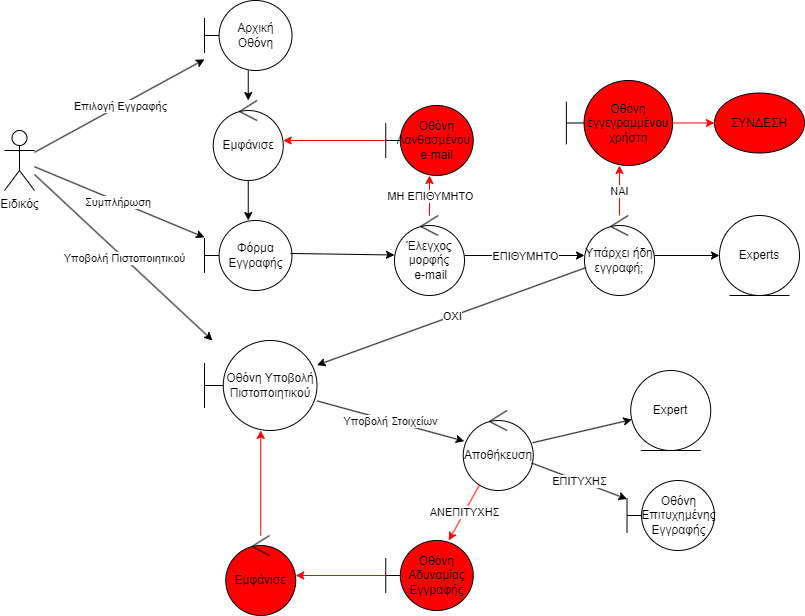

The diagram above was exported from draw.io. Its source (the exported page's mxGraphModel, read from the mxfile embedded in the PNG):
<mxGraphModel dx="1050" dy="530" grid="1" gridSize="10" guides="1" tooltips="1" connect="1" arrows="1" fold="1" page="1" pageScale="1" pageWidth="1600" pageHeight="900" math="0" shadow="0">
  <root>
    <mxCell id="0" />
    <mxCell id="1" parent="0" />
    <mxCell id="oBWuhulyaEhLfkZ1NdnR-1" value="Ειδικός" style="shape=umlActor;verticalLabelPosition=bottom;verticalAlign=top;html=1;outlineConnect=0;" parent="1" vertex="1">
      <mxGeometry x="90" y="180" width="30" height="60" as="geometry" />
    </mxCell>
    <mxCell id="oBWuhulyaEhLfkZ1NdnR-2" value="Αρχική Οθόνη" style="shape=umlBoundary;whiteSpace=wrap;html=1;" parent="1" vertex="1">
      <mxGeometry x="290" y="50" width="87.5" height="70" as="geometry" />
    </mxCell>
    <mxCell id="oBWuhulyaEhLfkZ1NdnR-3" value="Υπάρχει ήδη εγγραφή;" style="ellipse;shape=umlControl;whiteSpace=wrap;html=1;" parent="1" vertex="1">
      <mxGeometry x="670" y="265" width="70" height="80" as="geometry" />
    </mxCell>
    <mxCell id="oBWuhulyaEhLfkZ1NdnR-5" value="" style="endArrow=classic;html=1;rounded=0;" parent="1" source="oBWuhulyaEhLfkZ1NdnR-1" target="oBWuhulyaEhLfkZ1NdnR-2" edge="1">
      <mxGeometry width="50" height="50" relative="1" as="geometry">
        <mxPoint x="600" y="510" as="sourcePoint" />
        <mxPoint x="650" y="460" as="targetPoint" />
      </mxGeometry>
    </mxCell>
    <mxCell id="oBWuhulyaEhLfkZ1NdnR-40" value="Επιλογή Εγγραφής" style="edgeLabel;html=1;align=center;verticalAlign=middle;resizable=0;points=[];" parent="oBWuhulyaEhLfkZ1NdnR-5" vertex="1" connectable="0">
      <mxGeometry relative="1" as="geometry">
        <mxPoint as="offset" />
      </mxGeometry>
    </mxCell>
    <mxCell id="oBWuhulyaEhLfkZ1NdnR-7" value="Φόρμα Εγγραφής" style="shape=umlBoundary;whiteSpace=wrap;html=1;" parent="1" vertex="1">
      <mxGeometry x="290" y="270" width="87.5" height="70" as="geometry" />
    </mxCell>
    <mxCell id="oBWuhulyaEhLfkZ1NdnR-8" value="" style="endArrow=classic;html=1;rounded=0;" parent="1" source="oBWuhulyaEhLfkZ1NdnR-2" target="oBWuhulyaEhLfkZ1NdnR-41" edge="1">
      <mxGeometry width="50" height="50" relative="1" as="geometry">
        <mxPoint x="630" y="510" as="sourcePoint" />
        <mxPoint x="350" y="210" as="targetPoint" />
      </mxGeometry>
    </mxCell>
    <mxCell id="oBWuhulyaEhLfkZ1NdnR-9" value="" style="endArrow=classic;html=1;rounded=0;" parent="1" source="oBWuhulyaEhLfkZ1NdnR-1" target="oBWuhulyaEhLfkZ1NdnR-7" edge="1">
      <mxGeometry width="50" height="50" relative="1" as="geometry">
        <mxPoint x="630" y="510" as="sourcePoint" />
        <mxPoint x="680" y="460" as="targetPoint" />
      </mxGeometry>
    </mxCell>
    <mxCell id="oBWuhulyaEhLfkZ1NdnR-10" value="Συμπλήρωση&amp;nbsp;" style="edgeLabel;html=1;align=center;verticalAlign=middle;resizable=0;points=[];" parent="oBWuhulyaEhLfkZ1NdnR-9" vertex="1" connectable="0">
      <mxGeometry relative="1" as="geometry">
        <mxPoint as="offset" />
      </mxGeometry>
    </mxCell>
    <mxCell id="oBWuhulyaEhLfkZ1NdnR-11" value="Έλεγχος μορφής&lt;div&gt;&amp;nbsp;e-mail&lt;/div&gt;" style="ellipse;shape=umlControl;whiteSpace=wrap;html=1;" parent="1" vertex="1">
      <mxGeometry x="480" y="265" width="70" height="80" as="geometry" />
    </mxCell>
    <mxCell id="oBWuhulyaEhLfkZ1NdnR-12" value="" style="endArrow=classic;html=1;rounded=0;exitX=0.983;exitY=0.471;exitDx=0;exitDy=0;exitPerimeter=0;" parent="1" source="oBWuhulyaEhLfkZ1NdnR-7" target="oBWuhulyaEhLfkZ1NdnR-11" edge="1">
      <mxGeometry width="50" height="50" relative="1" as="geometry">
        <mxPoint x="630" y="510" as="sourcePoint" />
        <mxPoint x="680" y="460" as="targetPoint" />
      </mxGeometry>
    </mxCell>
    <mxCell id="oBWuhulyaEhLfkZ1NdnR-13" value="" style="endArrow=classic;html=1;rounded=0;fillColor=#FF0000;strokeColor=#FF0000;" parent="1" source="oBWuhulyaEhLfkZ1NdnR-11" target="oBWuhulyaEhLfkZ1NdnR-14" edge="1">
      <mxGeometry width="50" height="50" relative="1" as="geometry">
        <mxPoint x="630" y="510" as="sourcePoint" />
        <mxPoint x="680" y="460" as="targetPoint" />
      </mxGeometry>
    </mxCell>
    <mxCell id="oBWuhulyaEhLfkZ1NdnR-15" value="ΜΗ ΕΠΙΘΥΜΗΤΟ" style="edgeLabel;html=1;align=center;verticalAlign=middle;resizable=0;points=[];" parent="oBWuhulyaEhLfkZ1NdnR-13" vertex="1" connectable="0">
      <mxGeometry relative="1" as="geometry">
        <mxPoint as="offset" />
      </mxGeometry>
    </mxCell>
    <mxCell id="oBWuhulyaEhLfkZ1NdnR-14" value="Οθόνη Λανθασμένου&amp;nbsp;&lt;span style=&quot;white-space: pre;&quot;&gt;&#09;&lt;/span&gt;&lt;div&gt;e-mail&lt;/div&gt;" style="shape=umlBoundary;whiteSpace=wrap;html=1;fillColor=#FF0000;strokeColor=#000000;" parent="1" vertex="1">
      <mxGeometry x="471.25" y="155" width="87.5" height="70" as="geometry" />
    </mxCell>
    <mxCell id="oBWuhulyaEhLfkZ1NdnR-16" value="" style="endArrow=classic;html=1;rounded=0;fillColor=#FF0000;strokeColor=#FF0000;" parent="1" source="oBWuhulyaEhLfkZ1NdnR-14" target="oBWuhulyaEhLfkZ1NdnR-41" edge="1">
      <mxGeometry width="50" height="50" relative="1" as="geometry">
        <mxPoint x="630" y="510" as="sourcePoint" />
        <mxPoint x="456.8455265705229" y="218.2004659761826" as="targetPoint" />
      </mxGeometry>
    </mxCell>
    <mxCell id="oBWuhulyaEhLfkZ1NdnR-17" value="" style="endArrow=classic;html=1;rounded=0;" parent="1" source="oBWuhulyaEhLfkZ1NdnR-11" target="oBWuhulyaEhLfkZ1NdnR-3" edge="1">
      <mxGeometry width="50" height="50" relative="1" as="geometry">
        <mxPoint x="630" y="510" as="sourcePoint" />
        <mxPoint x="680" y="460" as="targetPoint" />
      </mxGeometry>
    </mxCell>
    <mxCell id="oBWuhulyaEhLfkZ1NdnR-18" value="ΕΠΙΘΥΜΗΤΟ" style="edgeLabel;html=1;align=center;verticalAlign=middle;resizable=0;points=[];" parent="oBWuhulyaEhLfkZ1NdnR-17" vertex="1" connectable="0">
      <mxGeometry relative="1" as="geometry">
        <mxPoint as="offset" />
      </mxGeometry>
    </mxCell>
    <mxCell id="oBWuhulyaEhLfkZ1NdnR-20" value="" style="endArrow=classic;html=1;rounded=0;fillColor=#FF0000;strokeColor=#FF0000;" parent="1" source="oBWuhulyaEhLfkZ1NdnR-3" target="oBWuhulyaEhLfkZ1NdnR-47" edge="1">
      <mxGeometry width="50" height="50" relative="1" as="geometry">
        <mxPoint x="630" y="510" as="sourcePoint" />
        <mxPoint x="704.9999999999998" y="210" as="targetPoint" />
      </mxGeometry>
    </mxCell>
    <mxCell id="oBWuhulyaEhLfkZ1NdnR-21" value="ΝΑΙ" style="edgeLabel;html=1;align=center;verticalAlign=middle;resizable=0;points=[];fillColor=#FF0000;" parent="oBWuhulyaEhLfkZ1NdnR-20" vertex="1" connectable="0">
      <mxGeometry relative="1" as="geometry">
        <mxPoint as="offset" />
      </mxGeometry>
    </mxCell>
    <mxCell id="oBWuhulyaEhLfkZ1NdnR-22" value="Οθόνη Υποβολή Πιστοποιητικού" style="shape=umlBoundary;whiteSpace=wrap;html=1;" parent="1" vertex="1">
      <mxGeometry x="290" y="390" width="112.5" height="90" as="geometry" />
    </mxCell>
    <mxCell id="oBWuhulyaEhLfkZ1NdnR-23" value="" style="endArrow=classic;html=1;rounded=0;" parent="1" source="oBWuhulyaEhLfkZ1NdnR-3" target="oBWuhulyaEhLfkZ1NdnR-22" edge="1">
      <mxGeometry width="50" height="50" relative="1" as="geometry">
        <mxPoint x="630" y="510" as="sourcePoint" />
        <mxPoint x="680" y="460" as="targetPoint" />
      </mxGeometry>
    </mxCell>
    <mxCell id="oBWuhulyaEhLfkZ1NdnR-24" value="ΟΧΙ" style="edgeLabel;html=1;align=center;verticalAlign=middle;resizable=0;points=[];" parent="oBWuhulyaEhLfkZ1NdnR-23" vertex="1" connectable="0">
      <mxGeometry relative="1" as="geometry">
        <mxPoint as="offset" />
      </mxGeometry>
    </mxCell>
    <mxCell id="oBWuhulyaEhLfkZ1NdnR-25" value="" style="endArrow=classic;html=1;rounded=0;" parent="1" source="oBWuhulyaEhLfkZ1NdnR-1" target="oBWuhulyaEhLfkZ1NdnR-22" edge="1">
      <mxGeometry width="50" height="50" relative="1" as="geometry">
        <mxPoint x="630" y="510" as="sourcePoint" />
        <mxPoint x="680" y="460" as="targetPoint" />
      </mxGeometry>
    </mxCell>
    <mxCell id="oBWuhulyaEhLfkZ1NdnR-26" value="Υποβολή Πιστοποιητικού" style="edgeLabel;html=1;align=center;verticalAlign=middle;resizable=0;points=[];" parent="oBWuhulyaEhLfkZ1NdnR-25" vertex="1" connectable="0">
      <mxGeometry relative="1" as="geometry">
        <mxPoint as="offset" />
      </mxGeometry>
    </mxCell>
    <mxCell id="oBWuhulyaEhLfkZ1NdnR-29" value="Αποθήκευση" style="ellipse;shape=umlControl;whiteSpace=wrap;html=1;" parent="1" vertex="1">
      <mxGeometry x="548.75" y="460" width="70" height="80" as="geometry" />
    </mxCell>
    <mxCell id="oBWuhulyaEhLfkZ1NdnR-30" value="" style="endArrow=classic;html=1;rounded=0;" parent="1" source="oBWuhulyaEhLfkZ1NdnR-22" target="oBWuhulyaEhLfkZ1NdnR-29" edge="1">
      <mxGeometry width="50" height="50" relative="1" as="geometry">
        <mxPoint x="630" y="510" as="sourcePoint" />
        <mxPoint x="680" y="460" as="targetPoint" />
        <Array as="points" />
      </mxGeometry>
    </mxCell>
    <mxCell id="oBWuhulyaEhLfkZ1NdnR-31" value="Υποβολή Στοιχείων" style="edgeLabel;html=1;align=center;verticalAlign=middle;resizable=0;points=[];" parent="oBWuhulyaEhLfkZ1NdnR-30" vertex="1" connectable="0">
      <mxGeometry relative="1" as="geometry">
        <mxPoint as="offset" />
      </mxGeometry>
    </mxCell>
    <mxCell id="oBWuhulyaEhLfkZ1NdnR-32" value="Expert" style="ellipse;shape=umlEntity;whiteSpace=wrap;html=1;" parent="1" vertex="1">
      <mxGeometry x="716.25" y="420" width="80" height="80" as="geometry" />
    </mxCell>
    <mxCell id="oBWuhulyaEhLfkZ1NdnR-33" value="" style="endArrow=classic;html=1;rounded=0;" parent="1" source="oBWuhulyaEhLfkZ1NdnR-29" target="oBWuhulyaEhLfkZ1NdnR-32" edge="1">
      <mxGeometry width="50" height="50" relative="1" as="geometry">
        <mxPoint x="880" y="480" as="sourcePoint" />
        <mxPoint x="930" y="430" as="targetPoint" />
      </mxGeometry>
    </mxCell>
    <mxCell id="oBWuhulyaEhLfkZ1NdnR-34" value="Οθόνη Αδυναμίας Εγγραφής" style="shape=umlBoundary;whiteSpace=wrap;html=1;fillColor=#FF0000;strokeColor=#000000;" parent="1" vertex="1">
      <mxGeometry x="471.25" y="590" width="87.5" height="70" as="geometry" />
    </mxCell>
    <mxCell id="oBWuhulyaEhLfkZ1NdnR-35" value="Οθόνη Επιτυχημένης Εγγραφής" style="shape=umlBoundary;whiteSpace=wrap;html=1;" parent="1" vertex="1">
      <mxGeometry x="712.5" y="530" width="87.5" height="70" as="geometry" />
    </mxCell>
    <mxCell id="oBWuhulyaEhLfkZ1NdnR-36" value="" style="endArrow=classic;html=1;rounded=0;" parent="1" source="oBWuhulyaEhLfkZ1NdnR-29" target="oBWuhulyaEhLfkZ1NdnR-35" edge="1">
      <mxGeometry width="50" height="50" relative="1" as="geometry">
        <mxPoint x="880" y="480" as="sourcePoint" />
        <mxPoint x="930" y="430" as="targetPoint" />
      </mxGeometry>
    </mxCell>
    <mxCell id="oBWuhulyaEhLfkZ1NdnR-37" value="ΕΠΙΤΥΧΗΣ" style="edgeLabel;html=1;align=center;verticalAlign=middle;resizable=0;points=[];" parent="oBWuhulyaEhLfkZ1NdnR-36" vertex="1" connectable="0">
      <mxGeometry relative="1" as="geometry">
        <mxPoint as="offset" />
      </mxGeometry>
    </mxCell>
    <mxCell id="oBWuhulyaEhLfkZ1NdnR-38" value="" style="endArrow=classic;html=1;rounded=0;fillColor=#FF0000;strokeColor=#FF0000;" parent="1" source="oBWuhulyaEhLfkZ1NdnR-29" target="oBWuhulyaEhLfkZ1NdnR-34" edge="1">
      <mxGeometry width="50" height="50" relative="1" as="geometry">
        <mxPoint x="880" y="480" as="sourcePoint" />
        <mxPoint x="930" y="430" as="targetPoint" />
      </mxGeometry>
    </mxCell>
    <mxCell id="oBWuhulyaEhLfkZ1NdnR-39" value="ΑΝΕΠΙΤΥΧΗΣ" style="edgeLabel;html=1;align=center;verticalAlign=middle;resizable=0;points=[];fillColor=#FF0000;strokeColor=#FF0000;" parent="oBWuhulyaEhLfkZ1NdnR-38" vertex="1" connectable="0">
      <mxGeometry relative="1" as="geometry">
        <mxPoint as="offset" />
      </mxGeometry>
    </mxCell>
    <mxCell id="oBWuhulyaEhLfkZ1NdnR-41" value="Εμφάνισε" style="ellipse;shape=umlControl;whiteSpace=wrap;html=1;" parent="1" vertex="1">
      <mxGeometry x="298.75" y="150" width="70" height="80" as="geometry" />
    </mxCell>
    <mxCell id="oBWuhulyaEhLfkZ1NdnR-42" value="" style="endArrow=classic;html=1;rounded=0;" parent="1" source="oBWuhulyaEhLfkZ1NdnR-41" target="oBWuhulyaEhLfkZ1NdnR-7" edge="1">
      <mxGeometry width="50" height="50" relative="1" as="geometry">
        <mxPoint x="630" y="510" as="sourcePoint" />
        <mxPoint x="680" y="460" as="targetPoint" />
      </mxGeometry>
    </mxCell>
    <mxCell id="oBWuhulyaEhLfkZ1NdnR-45" value="ΣΥΝΔΕΣΗ" style="ellipse;whiteSpace=wrap;html=1;fillColor=#FF0000;strokeColor=#000000;" parent="1" vertex="1">
      <mxGeometry x="800" y="142.5" width="90" height="60" as="geometry" />
    </mxCell>
    <mxCell id="oBWuhulyaEhLfkZ1NdnR-47" value="Οθόνη έγγεγραμμένου χρήστη" style="shape=umlBoundary;whiteSpace=wrap;html=1;fillColor=#FF0000;strokeColor=#000000;" parent="1" vertex="1">
      <mxGeometry x="651.87" y="130" width="106.25" height="85" as="geometry" />
    </mxCell>
    <mxCell id="oBWuhulyaEhLfkZ1NdnR-48" value="" style="endArrow=classic;html=1;rounded=0;fillColor=#FF0000;strokeColor=#FF0000;" parent="1" source="oBWuhulyaEhLfkZ1NdnR-47" target="oBWuhulyaEhLfkZ1NdnR-45" edge="1">
      <mxGeometry width="50" height="50" relative="1" as="geometry">
        <mxPoint x="510" y="440" as="sourcePoint" />
        <mxPoint x="560" y="390" as="targetPoint" />
      </mxGeometry>
    </mxCell>
    <mxCell id="oBWuhulyaEhLfkZ1NdnR-49" value="" style="endArrow=classic;html=1;rounded=0;" parent="1" source="oBWuhulyaEhLfkZ1NdnR-50" edge="1">
      <mxGeometry width="50" height="50" relative="1" as="geometry">
        <mxPoint x="510" y="440" as="sourcePoint" />
        <mxPoint x="360" y="625" as="targetPoint" />
      </mxGeometry>
    </mxCell>
    <mxCell id="oBWuhulyaEhLfkZ1NdnR-51" value="" style="endArrow=classic;html=1;rounded=0;strokeColor=#FF0000;fillColor=#FF0000;" parent="1" source="oBWuhulyaEhLfkZ1NdnR-34" target="oBWuhulyaEhLfkZ1NdnR-50" edge="1">
      <mxGeometry width="50" height="50" relative="1" as="geometry">
        <mxPoint x="471" y="625" as="sourcePoint" />
        <mxPoint x="360" y="625" as="targetPoint" />
      </mxGeometry>
    </mxCell>
    <mxCell id="oBWuhulyaEhLfkZ1NdnR-50" value="Εμφάνισε" style="ellipse;shape=umlControl;whiteSpace=wrap;html=1;strokeColor=#000000;fillColor=#FF0000;" parent="1" vertex="1">
      <mxGeometry x="311.25" y="585" width="70" height="80" as="geometry" />
    </mxCell>
    <mxCell id="oBWuhulyaEhLfkZ1NdnR-52" value="" style="endArrow=classic;html=1;rounded=0;strokeColor=#FF0000;fillColor=#FF0000;" parent="1" source="oBWuhulyaEhLfkZ1NdnR-50" target="oBWuhulyaEhLfkZ1NdnR-22" edge="1">
      <mxGeometry width="50" height="50" relative="1" as="geometry">
        <mxPoint x="510" y="440" as="sourcePoint" />
        <mxPoint x="560" y="390" as="targetPoint" />
      </mxGeometry>
    </mxCell>
    <mxCell id="DvJByb1ldBDOAaBIJXg_-2" value="Experts" style="ellipse;shape=umlEntity;whiteSpace=wrap;html=1;" parent="1" vertex="1">
      <mxGeometry x="805" y="265" width="80" height="80" as="geometry" />
    </mxCell>
    <mxCell id="DvJByb1ldBDOAaBIJXg_-3" value="" style="endArrow=classic;html=1;rounded=0;" parent="1" source="oBWuhulyaEhLfkZ1NdnR-3" target="DvJByb1ldBDOAaBIJXg_-2" edge="1">
      <mxGeometry width="50" height="50" relative="1" as="geometry">
        <mxPoint x="710" y="440" as="sourcePoint" />
        <mxPoint x="760" y="390" as="targetPoint" />
      </mxGeometry>
    </mxCell>
  </root>
</mxGraphModel>